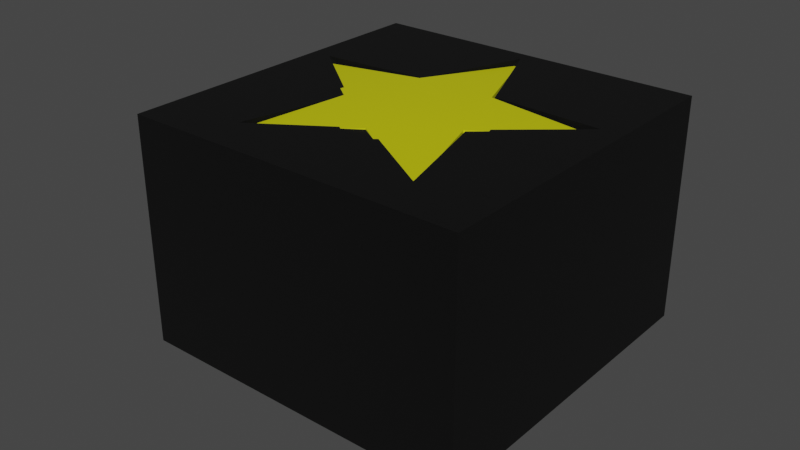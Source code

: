 # Source: Star_Mold.blend  (saved by Blender 2.93.21; exported with 4.5.12 LTS)
import bpy
from mathutils import Matrix  # noqa: F401  (used for matrix-valued properties, if any)

bpy.ops.wm.read_factory_settings(use_empty=True)
scene = bpy.context.scene
scene.name = 'Scene'

# ---- collections
col_collection = bpy.data.collections.new('Collection'); scene.collection.children.link(col_collection)

# ---- materials (node trees are filled in below, after node groups)
mat_material = bpy.data.materials.new('Material')
mat_material.alpha_threshold = 0.0
mat_material.use_transparent_shadow = False
mat_material.line_color = (0.0, 0.0, 0.0, 1.0)
mat_lowpoly_christmas_pack_057_phong1 = bpy.data.materials.new('Lowpoly_Christmas_Pack_057:phong1')
mat_lowpoly_christmas_pack_057_phong1.use_transparent_shadow = False
mat_lowpoly_christmas_pack_057_phong1.diffuse_color = (1.0, 1.0, 0.0, 1.0)
mat_lowpoly_christmas_pack_057_phong1.roughness = 0.5528
mat_lowpoly_christmas_pack_057_phong1.specular_intensity = 1.0
mat_lowpoly_christmas_pack_057_phong1.metallic = 0.5

# ---- material node trees
mat_material.use_nodes = True; mat_material.node_tree.nodes.clear()
_N = mat_material.node_tree.nodes; _L = mat_material.node_tree.links
n0 = _N.new('ShaderNodeOutputMaterial'); n0.name = 'Material Output'; n0.location = (300, 300)
n1 = _N.new('ShaderNodeBsdfPrincipled'); n1.name = 'Principled BSDF'; n1.location = (10, 300)
n1.distribution = 'GGX'
n1.subsurface_method = 'BURLEY'
n1.inputs[0].default_value = (0.0, 0.0, 0.0, 1.0)
n1.inputs[1].default_value = 0.6636
n1.inputs[2].default_value = 1.0
n1.inputs[3].default_value = 1.45
n1.inputs[13].default_value = 0.8818
n1.inputs[20].default_value = 0.03909
n1.inputs[27].default_value = (0.0, 0.0, 0.0, 1.0)
n1.inputs[28].default_value = 1.0
_L.new(n1.outputs[0], n0.inputs[0])
n0.is_active_output = True
mat_lowpoly_christmas_pack_057_phong1.use_nodes = True; mat_lowpoly_christmas_pack_057_phong1.node_tree.nodes.clear()
_N = mat_lowpoly_christmas_pack_057_phong1.node_tree.nodes; _L = mat_lowpoly_christmas_pack_057_phong1.node_tree.links
n0 = _N.new('ShaderNodeBsdfPrincipled'); n0.name = 'Principled BSDF'; n0.location = (10, 300)
n0.distribution = 'GGX'
n0.subsurface_method = 'BURLEY'
n0.inputs[0].default_value = (1.0, 1.0, 0.0, 1.0)
n0.inputs[1].default_value = 0.5
n0.inputs[2].default_value = 0.5528
n0.inputs[3].default_value = 1.45
n0.inputs[13].default_value = 1.0
n0.inputs[27].default_value = (0.0, 0.0, 0.0, 1.0)
n0.inputs[28].default_value = 1.0
n1 = _N.new('ShaderNodeOutputMaterial'); n1.name = 'Material Output'; n1.location = (300, 300)
n2 = _N.new('ShaderNodeNormalMap'); n2.name = 'Normal Map'; n2.location = (-300, -300)
n2.label = 'Normal/Map'
_L.new(n0.outputs[0], n1.inputs[0])
_L.new(n2.outputs[0], n0.inputs[5])
n1.is_active_output = True

# ---- world
world_world = bpy.data.worlds.new('World'); scene.world = world_world
world_world.use_nodes = True; world_world.node_tree.nodes.clear()
_N = world_world.node_tree.nodes; _L = world_world.node_tree.links
n0 = _N.new('ShaderNodeOutputWorld'); n0.name = 'World Output'; n0.location = (300, 300)
n1 = _N.new('ShaderNodeBackground'); n1.name = 'Background'; n1.location = (10, 300)
n1.inputs[0].default_value = (0.05088, 0.05088, 0.05088, 1.0)
_L.new(n1.outputs[0], n0.inputs[0])
n0.is_active_output = True
world_world.color = (0.05088, 0.05088, 0.05088)
world_world.use_sun_shadow = False
world_world.sun_shadow_jitter_overblur = 0.0

# ---- meshes
me_cube = bpy.data.meshes.new('Cube')
me_cube.from_pydata([(1.0, 1.0, 1.0), (1.0, 1.0, -1.0), (1.0, -1.0, 1.0), (1.0, -1.0, -1.0), (-1.0, 1.0, 1.0), (-1.0, 1.0, -1.0), (-1.0, -1.0, 1.0), (-1.0, -1.0, -1.0), (-0.2407, 0.3195, 0.4043), (-0.3782, -0.1302, 0.4043), (0.006981, -0.3999, 0.4043), (0.3825, -0.1169, 0.4043), (0.2294, 0.3277, 0.4043), (0.0, 0.0, 0.4043), (-0.8797, 0.2672, 1.0), (-0.3782, -0.1302, 1.0), (-0.8787, 0.2704, 1.0), (-0.01771, 0.9192, 1.0), (-0.2407, 0.3195, 1.0), (0.2294, 0.3277, 1.0), (-0.01438, 0.9192, 1.0), (-0.5287, -0.7521, 1.0), (-0.526, -0.754, 1.0), (0.006981, -0.3999, 1.0), (0.8698, 0.2977, 1.0), (0.8687, 0.3009, 1.0), (0.5546, -0.7332, 1.0), (0.5519, -0.7352, 1.0), (0.3825, -0.1169, 1.0)], [], [(21, 6, 2, 26, 27, 23, 22), (2, 0, 4, 6, 21, 15, 14, 16, 18, 17, 20, 19, 25, 24, 28, 26), (3, 2, 6, 7), (7, 6, 4, 5), (5, 1, 3, 7), (1, 0, 2, 3), (5, 4, 0, 1), (9, 13, 8), (10, 13, 9), (11, 13, 10), (12, 13, 11), (8, 13, 12), (9, 8, 16, 14), (9, 14, 15), (8, 18, 16), (9, 21, 22, 10), (10, 22, 23), (21, 9, 15), (11, 10, 27, 26), (11, 26, 28), (23, 27, 10), (12, 11, 24, 25), (19, 12, 25), (28, 24, 11), (17, 8, 12, 20), (18, 8, 17), (19, 20, 12)])
me_cube.polygons.foreach_set('use_smooth', [0, 0, 0, 0, 0, 0, 0, 1, 1, 1, 1, 1, 1, 1, 1, 1, 1, 1, 1, 1, 1, 1, 1, 1, 1, 1, 1])
_k = set([(8, 16), (8, 17), (8, 18), (9, 14), (9, 15), (9, 21), (10, 22), (10, 23), (10, 27), (11, 24), (11, 26), (11, 28), (12, 19), (12, 20), (12, 25)])
me_cube.attributes.new('sharp_edge', 'BOOLEAN', 'EDGE').data.foreach_set('value', [ (min(e.vertices), max(e.vertices)) in _k for e in me_cube.edges])
_uv = me_cube.uv_layers.new(name='UVMap')
_uv.uv.foreach_set('vector', [0.8161, 0.719, 0.875, 0.75, 0.625, 0.75, 0.6807, 0.7167, 0.681, 0.7169, 0.7491, 0.675, 0.8157, 0.7193, 0.625, 0.75, 0.625, 0.5, 0.875, 0.5, 0.875, 0.75, 0.8161, 0.719, 0.7973, 0.6413, 0.86, 0.5916, 0.8598, 0.5912, 0.7801, 0.5851, 0.7522, 0.5101, 0.7518, 0.5101, 0.7213, 0.584, 0.6414, 0.5874, 0.6413, 0.5878, 0.7022, 0.6396, 0.6807, 0.7167, 0.375, 0.75, 0.625, 0.75, 0.625, 1.0, 0.375, 1.0, 0.375, 0.0, 0.625, 0.0, 0.625, 0.25, 0.375, 0.25, 0.125, 0.5, 0.375, 0.5, 0.375, 0.75, 0.125, 0.75, 0.375, 0.5, 0.625, 0.5, 0.625, 0.75, 0.375, 0.75, 0.375, 0.25, 0.625, 0.25, 0.625, 0.5, 0.375, 0.5, 0.0, 0.0, 0.0, 0.0, 0.0, 0.0, 0.0, 0.0, 0.0, 0.0, 0.0, 0.0, 0.0, 0.0, 0.0, 0.0, 0.0, 0.0, 0.0, 0.0, 0.0, 0.0, 0.0, 0.0, 0.0, 0.0, 0.0, 0.0, 0.0, 0.0, 0.0, 0.0, 0.0, 0.0, 0.0, 0.0, 0.0, 0.0, 0.0, 0.0, 0.0, 0.0, 0.0, 0.0, 0.0, 0.0, 0.0, 0.0, 0.0, 0.0, 0.0, 0.0, 0.0, 0.0, 0.0, 0.0, 0.0, 0.0, 0.0, 0.0, 0.0, 0.0, 0.0, 0.0, 0.0, 0.0, 0.0, 0.0, 0.0, 0.0, 0.0, 0.0, 0.0, 0.0, 0.0, 0.0, 0.0, 0.0, 0.0, 0.0, 0.0, 0.0, 0.0, 0.0, 0.0, 0.0, 0.0, 0.0, 0.0, 0.0, 0.0, 0.0, 0.0, 0.0, 0.0, 0.0, 0.0, 0.0, 0.0, 0.0, 0.0, 0.0, 0.0, 0.0, 0.0, 0.0, 0.0, 0.0, 0.0, 0.0, 0.0, 0.0, 0.0, 0.0, 0.0, 0.0, 0.0, 0.0, 0.0, 0.0, 0.0, 0.0, 0.0, 0.0, 0.0, 0.0, 0.0, 0.0, 0.0, 0.0])
_uv.active_render = True
_uv = me_cube.uv_layers.new(name='map1')
_uv.uv.foreach_set('vector', [0.0, 0.0, 0.0, 0.0, 0.0, 0.0, 0.0, 0.0, 0.0, 0.0, 0.0, 0.0, 0.0, 0.0, 0.0, 0.0, 0.0, 0.0, 0.0, 0.0, 0.0, 0.0, 0.0, 0.0, 0.0, 0.0, 0.0, 0.0, 0.0, 0.0, 0.0, 0.0, 0.0, 0.0, 0.0, 0.0, 0.0, 0.0, 0.0, 0.0, 0.0, 0.0, 0.0, 0.0, 0.0, 0.0, 0.0, 0.0, 0.0, 0.0, 0.0, 0.0, 0.0, 0.0, 0.0, 0.0, 0.0, 0.0, 0.0, 0.0, 0.0, 0.0, 0.0, 0.0, 0.0, 0.0, 0.0, 0.0, 0.0, 0.0, 0.0, 0.0, 0.0, 0.0, 0.0, 0.0, 0.0, 0.0, 0.0, 0.0, 0.0, 0.0, 0.0, 0.0, 0.0, 0.0, 0.3736, 0.06441, 0.5, 0.15, 0.4195, 0.09552, 0.3736, 0.2481, 0.5, 0.15, 0.3736, 0.06441, 0.5483, 0.3049, 0.5, 0.15, 0.5009, 0.1528, 0.6562, 0.1562, 0.5, 0.15, 0.5483, 0.3049, 0.5483, 0.007647, 0.5, 0.15, 0.6562, 0.1562, -2.794e-10, -2.33e-10, -2.794e-10, -2.33e-10, 0.3972, 0.4969, 0.3972, 0.4969, -2.794e-10, -2.33e-10, 0.3972, 0.4969, -2.794e-10, -2.33e-10, -2.794e-10, -2.33e-10, -2.794e-10, -2.33e-10, 0.3972, 0.4969, -2.794e-10, -2.33e-10, 0.4468, 0.4969, 0.4468, 0.4969, -2.794e-10, -2.33e-10, -2.794e-10, -2.33e-10, 0.4468, 0.4969, -2.794e-10, -2.33e-10, 0.4468, 0.4969, -2.794e-10, -2.33e-10, -2.794e-10, -2.33e-10, -2.794e-10, -2.33e-10, -2.794e-10, -2.33e-10, 0.4965, 0.4969, 0.4965, 0.4969, -2.794e-10, -2.33e-10, 0.4965, 0.4969, -2.794e-10, -2.33e-10, -2.794e-10, -2.33e-10, 0.4965, 0.4969, -2.794e-10, -2.33e-10, 0.575, 0.3125, -2.794e-10, -2.33e-10, 0.5461, 0.4969, 0.5502, 0.4991, 0.575, 0.4991, 0.575, 0.3125, 0.5502, 0.4991, -2.794e-10, -2.33e-10, 0.5461, 0.4969, -2.794e-10, -2.33e-10, 0.004431, 0.002216, 0.625, 0.3125, 0.575, 0.3125, 0.004076, 0.002215, 0.625, 0.4991, 0.625, 0.3125, 0.004431, 0.002215, 0.575, 0.4991, 0.004077, 0.002216, 0.575, 0.3125])
me_cube.materials.append(mat_material)
me_cube.use_remesh_preserve_volume = False
me_cube.use_remesh_preserve_attributes = False
me_cube.use_mirror_vertex_groups = False
me_cube.update()
me_cube.normals_split_custom_set([tuple(v) for v in zip(*[iter([0.0, 0.0, 1.0, 0.0, 0.0, 1.0, 0.0, 0.0, 1.0, 0.0, 0.0, 1.0, 0.0, 0.0, 1.0, 0.0, 0.0, 1.0, 0.0, 0.0, 1.0, 2.554e-08, 0.0, 1.0, 2.554e-08, 0.0, 1.0, 2.554e-08, 0.0, 1.0, 2.554e-08, 0.0, 1.0, 2.554e-08, 0.0, 1.0, 2.554e-08, 0.0, 1.0, 2.554e-08, 0.0, 1.0, 2.554e-08, 0.0, 1.0, 2.554e-08, 0.0, 1.0, 2.554e-08, 0.0, 1.0, 2.554e-08, 0.0, 1.0, 2.554e-08, 0.0, 1.0, 2.554e-08, 0.0, 1.0, 2.554e-08, 0.0, 1.0, 2.554e-08, 0.0, 1.0, 2.554e-08, 0.0, 1.0, 0.0, -1.0, 0.0, 0.0, -1.0, 0.0, 0.0, -1.0, 0.0, 0.0, -1.0, 0.0, -1.0, 0.0, 0.0, -1.0, 0.0, 0.0, -1.0, 0.0, 0.0, -1.0, 0.0, 0.0, 0.0, 0.0, -1.0, 0.0, 0.0, -1.0, 0.0, 0.0, -1.0, 0.0, 0.0, -1.0, 1.0, 0.0, 0.0, 1.0, 0.0, 0.0, 1.0, 0.0, 0.0, 1.0, 0.0, 0.0, 0.0, 1.0, 0.0, 0.0, 1.0, 0.0, 0.0, 1.0, 0.0, 0.0, 1.0, 0.0, 0.3508, 0.1208, 0.9286, -3.917e-08, -4.768e-07, 1.0, 0.2233, -0.2963, 0.9286, -0.006475, 0.371, 0.9286, -3.917e-08, -4.768e-07, 1.0, 0.3508, 0.1208, 0.9286, -0.3548, 0.1085, 0.9286, -3.917e-08, -4.768e-07, 1.0, -0.006475, 0.371, 0.9286, -0.2128, -0.3039, 0.9286, -3.917e-08, -4.768e-07, 1.0, -0.3548, 0.1085, 0.9286, 0.2233, -0.2963, 0.9286, -3.917e-08, -4.768e-07, 1.0, -0.2128, -0.3039, 0.9286, 0.3508, 0.1208, 0.9286, 0.2233, -0.2963, 0.9286, 0.6762, -0.2067, 0.7071, 0.6762, -0.2067, 0.7071, 0.6211, 0.7837, 0.0, 0.6211, 0.7837, 0.0, 0.6211, 0.7837, 0.0, 0.07669, -0.9971, 0.0, 0.07669, -0.9971, 0.0, 0.07669, -0.9971, 0.0, 0.3508, 0.1208, 0.9286, 0.4056, 0.5792, 0.7071, 0.4056, 0.5792, 0.7071, -0.006475, 0.371, 0.9286, -0.5534, 0.8329, 0.0, -0.5534, 0.8329, 0.0, -0.5534, 0.8329, 0.0, 0.972, -0.2352, 0.0, 0.972, -0.2352, 0.0, 0.972, -0.2352, 0.0, -0.3548, 0.1085, 0.9286, -0.006475, 0.371, 0.9286, -0.4255, 0.5647, 0.7071, -0.4255, 0.5647, 0.7071, -0.9632, -0.269, 0.0, -0.9632, -0.269, 0.0, -0.9632, -0.269, 0.0, 0.524, 0.8517, 0.0, 0.524, 0.8517, 0.0, 0.524, 0.8517, 0.0, -0.2128, -0.3039, 0.9286, -0.3548, 0.1085, 0.9286, -0.6686, -0.2302, 0.7071, -0.6686, -0.2302, 0.7071, -0.04184, -0.9991, 0.0, -0.04184, -0.9991, 0.0, -0.04184, -0.9991, 0.0, -0.6481, 0.7616, 0.0, -0.6481, 0.7616, 0.0, -0.6481, 0.7616, 0.0, 0.01234, -0.707, 0.7071, 0.2233, -0.2963, 0.9286, -0.2128, -0.3039, 0.9286, 0.01234, -0.707, 0.7071, 0.9373, -0.3485, 0.0, 0.9373, -0.3485, 0.0, 0.9373, -0.3485, 0.0, -0.9246, -0.381, 0.0, -0.9246, -0.381, 0.0, -0.9246, -0.381, 0.0])] * 3)])
me_mesh = bpy.data.meshes.new('Mesh')
me_mesh.from_pydata([(0.309, -1.0, -0.9511), (-0.809, -1.0, -0.5878), (-0.809, -1.0, 0.5878), (0.309, -1.0, 0.9511), (1.0, -1.0, 0.0), (0.309, 1.0, -0.9511), (-0.809, 1.0, -0.5878), (-0.809, 1.0, 0.5878), (0.309, 1.0, 0.9511), (1.0, 1.0, 0.0), (0.0, -1.0, 0.0), (0.0, 1.0, 0.0), (-0.7135, 4.768e-07, -2.196), (-2.309, 4.768e-07, -5.096e-06), (-0.7135, 4.768e-07, 2.196), (1.868, 4.768e-07, 1.357), (1.868, 4.768e-07, -1.357)], [], [(1, 0, 10), (2, 1, 10), (3, 2, 10), (4, 3, 10), (0, 4, 10), (5, 6, 11), (6, 7, 11), (7, 8, 11), (8, 9, 11), (9, 5, 11), (0, 1, 12), (1, 6, 12), (6, 5, 12), (5, 0, 12), (1, 2, 13), (2, 7, 13), (7, 6, 13), (6, 1, 13), (2, 3, 14), (3, 8, 14), (8, 7, 14), (7, 2, 14), (3, 4, 15), (4, 9, 15), (9, 8, 15), (8, 3, 15), (4, 0, 16), (0, 5, 16), (5, 9, 16), (9, 4, 16)])
me_mesh.polygons.foreach_set('use_smooth', [True] * 30)
_k = set([(0, 5), (0, 12), (0, 16), (1, 6), (1, 12), (1, 13), (2, 7), (2, 13), (2, 14), (3, 8), (3, 14), (3, 15), (4, 9), (4, 15), (4, 16), (5, 12), (5, 16), (6, 12), (6, 13), (7, 13), (7, 14), (8, 14), (8, 15), (9, 15), (9, 16)])
me_mesh.attributes.new('sharp_edge', 'BOOLEAN', 'EDGE').data.foreach_set('value', [ (min(e.vertices), max(e.vertices)) in _k for e in me_mesh.edges])
_uv = me_mesh.uv_layers.new(name='map1')
_uv.uv.foreach_set('vector', [0.3736, 0.06441, 0.5483, 0.007647, 0.5, 0.15, 0.3736, 0.2481, 0.3736, 0.06441, 0.5, 0.15, 0.5483, 0.3049, 0.3736, 0.2481, 0.5, 0.15, 0.6562, 0.1562, 0.5483, 0.3049, 0.5, 0.15, 0.5483, 0.007647, 0.6562, 0.1562, 0.5, 0.15, 0.5483, 0.9924, 0.3736, 0.9356, 0.5, 0.8375, 0.3736, 0.9356, 0.3736, 0.7519, 0.5, 0.8375, 0.3736, 0.7519, 0.5483, 0.6951, 0.5, 0.8375, 0.5483, 0.6951, 0.6562, 0.8438, 0.5, 0.8375, 0.6562, 0.8438, 0.5483, 0.9924, 0.5, 0.8375, -2.794e-10, -2.33e-10, -2.794e-10, -2.33e-10, 0.4, 0.5005, -2.794e-10, -2.33e-10, -2.794e-10, -2.33e-10, 0.4, 0.5005, -2.794e-10, -2.33e-10, -2.794e-10, -2.33e-10, 0.4, 0.5005, -2.794e-10, -2.33e-10, -2.794e-10, -2.33e-10, 0.4, 0.5005, -2.794e-10, -2.33e-10, -2.794e-10, -2.33e-10, 0.45, 0.5005, -2.794e-10, -2.33e-10, -2.794e-10, -2.33e-10, 0.45, 0.5005, -2.794e-10, -2.33e-10, -2.794e-10, -2.33e-10, 0.45, 0.5005, -2.794e-10, -2.33e-10, -2.794e-10, -2.33e-10, 0.45, 0.5005, -2.794e-10, -2.33e-10, -2.794e-10, -2.33e-10, 0.5, 0.5005, -2.794e-10, -2.33e-10, -2.794e-10, -2.33e-10, 0.5, 0.5005, -2.794e-10, -2.33e-10, -2.794e-10, -2.33e-10, 0.5, 0.5005, -2.794e-10, -2.33e-10, -2.794e-10, -2.33e-10, 0.5, 0.5005, -2.794e-10, -2.33e-10, 0.575, 0.3125, 0.55, 0.5005, 0.575, 0.3125, 0.575, 0.6884, 0.55, 0.5005, 0.575, 0.6884, -2.794e-10, -2.33e-10, 0.55, 0.5005, -2.794e-10, -2.33e-10, -2.794e-10, -2.33e-10, 0.55, 0.5005, 0.575, 0.3125, 0.625, 0.3125, -2.794e-10, -2.33e-10, 0.625, 0.3125, 0.625, 0.6884, -2.794e-10, -2.33e-10, 0.625, 0.6884, 0.575, 0.6884, -2.794e-10, -2.33e-10, 0.575, 0.6884, 0.575, 0.3125, -2.794e-10, -2.33e-10])
me_mesh.materials.append(mat_lowpoly_christmas_pack_057_phong1)
me_mesh.use_remesh_fix_poles = True
me_mesh.use_remesh_preserve_attributes = False
me_mesh.update()
me_mesh.normals_split_custom_set([tuple(v) for v in zip(*[iter([-0.29, -0.9336, -0.2107, 0.1108, -0.9336, -0.3409, 2.7e-07, -1.0, -1.629e-07, -0.29, -0.9336, 0.2107, -0.29, -0.9336, -0.2107, 2.7e-07, -1.0, -1.629e-07, 0.1108, -0.9336, 0.3409, -0.29, -0.9336, 0.2107, 2.7e-07, -1.0, -1.629e-07, 0.3584, -0.9336, -2.373e-06, 0.1108, -0.9336, 0.3409, 2.7e-07, -1.0, -1.629e-07, 0.1108, -0.9336, -0.3409, 0.3584, -0.9336, -2.373e-06, 2.7e-07, -1.0, -1.629e-07, 0.1108, 0.9336, -0.3409, -0.29, 0.9336, -0.2107, 3.086e-07, 1.0, -2.131e-07, -0.29, 0.9336, -0.2107, -0.29, 0.9336, 0.2107, 3.086e-07, 1.0, -2.131e-07, -0.29, 0.9336, 0.2107, 0.1108, 0.9336, 0.3409, 3.086e-07, 1.0, -2.131e-07, 0.1108, 0.9336, 0.3409, 0.3584, 0.9336, -2.641e-06, 3.086e-07, 1.0, -2.131e-07, 0.3584, 0.9336, -2.641e-06, 0.1108, 0.9336, -0.3409, 3.086e-07, 1.0, -2.131e-07, 0.1108, -0.9336, -0.3409, -0.29, -0.9336, -0.2107, -0.1714, -0.8321, -0.5276, -0.9982, 0.0, -0.05927, -0.9982, 0.0, -0.05927, -0.9982, 0.0, -0.05927, -0.29, 0.9336, -0.2107, 0.1108, 0.9336, -0.3409, -0.1714, 0.8321, -0.5276, 0.7728, 0.0, -0.6347, 0.7728, 0.0, -0.6347, 0.7728, 0.0, -0.6347, -0.29, -0.9336, -0.2107, -0.29, -0.9336, 0.2107, -0.5547, -0.8321, -6.187e-07, -0.3648, 0.0, 0.9311, -0.3648, 0.0, 0.9311, -0.3648, 0.0, 0.9311, -0.29, 0.9336, 0.2107, -0.29, 0.9336, -0.2107, -0.5547, 0.8321, -6.75e-07, -0.3648, 0.0, -0.9311, -0.3648, 0.0, -0.9311, -0.3648, 0.0, -0.9311, -0.29, -0.9336, 0.2107, 0.1108, -0.9336, 0.3409, -0.1714, -0.8321, 0.5276, 0.7728, 0.0, 0.6347, 0.7728, 0.0, 0.6347, 0.7728, 0.0, 0.6347, 0.1108, 0.9336, 0.3409, -0.29, 0.9336, 0.2107, -0.1714, 0.8321, 0.5276, -0.9982, 0.0, 0.05927, -0.9982, 0.0, 0.05927, -0.9982, 0.0, 0.05927, 0.1108, -0.9336, 0.3409, 0.3584, -0.9336, -2.373e-06, 0.4488, -0.8321, 0.326, 0.8424, 0.0, -0.5388, 0.8424, 0.0, -0.5388, 0.8424, 0.0, -0.5388, 0.3584, 0.9336, -2.641e-06, 0.1108, 0.9336, 0.3409, 0.4488, 0.8321, 0.326, -0.2521, 0.0, 0.9677, -0.2521, 0.0, 0.9677, -0.2521, 0.0, 0.9677, 0.3584, -0.9336, -2.373e-06, 0.1108, -0.9336, -0.3409, 0.4488, -0.8321, -0.326, -0.2521, 0.0, -0.9677, -0.2521, 0.0, -0.9677, -0.2521, 0.0, -0.9677, 0.1108, 0.9336, -0.3409, 0.3584, 0.9336, -2.641e-06, 0.4488, 0.8321, -0.326, 0.8424, 0.0, 0.5388, 0.8424, 0.0, 0.5388, 0.8424, 0.0, 0.5388])] * 3)])

# ---- objects
ob_cube = bpy.data.objects.new('Cube', me_cube)
ob_lowpoly_christmas_pack_057_pcylinder1 = bpy.data.objects.new('Lowpoly_Christmas_Pack_057:pCylinder1', me_mesh)
ob_group1 = bpy.data.objects.new('group1', None)
ob_lowpoly_christmas_pack_057_group1 = bpy.data.objects.new('Lowpoly_Christmas_Pack_057:group1', None)
ob_star = bpy.data.objects.new('Star', None)

# ---- transforms, parenting, visibility, modifiers, constraints
ob_cube.location = (0.0, 0.0, 0.0)
ob_cube.scale = (0.75, 0.75, 0.5)
ob_cube.lock_rotations_4d = False
ob_cube.empty_display_type = 'ARROWS'
ob_cube.lineart.crease_threshold = 0.0
ob_lowpoly_christmas_pack_057_pcylinder1.parent = ob_group1
ob_lowpoly_christmas_pack_057_pcylinder1.location = (0.0, -0.03862, 1.727e-07)
ob_lowpoly_christmas_pack_057_pcylinder1.rotation_euler = (0.0, 0.9599, 0.0)
ob_lowpoly_christmas_pack_057_pcylinder1.scale = (0.3, 0.3, 0.3)
ob_lowpoly_christmas_pack_057_pcylinder1.color = (0.8, 0.8, 0.8, 1.0)
ob_group1.parent = ob_lowpoly_christmas_pack_057_group1
ob_group1.location = (0.0, 0.0, 0.0)
ob_group1.color = (0.8, 0.8, 0.8, 1.0)
ob_lowpoly_christmas_pack_057_group1.parent = ob_star
ob_lowpoly_christmas_pack_057_group1.location = (0.0, 0.0, 0.0)
ob_lowpoly_christmas_pack_057_group1.color = (0.8, 0.8, 0.8, 1.0)
ob_star.location = (0.0, -0.02086, 0.4796)
ob_star.rotation_euler = (1.571, -0.0, 0.0)
ob_star.scale = (1.0, 0.1, 1.0)
ob_star.color = (0.8, 0.8, 0.8, 1.0)

# ---- collection membership
col_collection.objects.link(ob_cube)
col_collection.objects.link(ob_lowpoly_christmas_pack_057_pcylinder1)
col_collection.objects.link(ob_group1)
col_collection.objects.link(ob_lowpoly_christmas_pack_057_group1)
col_collection.objects.link(ob_star)

# ---- scene / render settings (as saved in the file)
scene.frame_start = 1; scene.frame_end = 250; scene.frame_set(1)
scene.render.engine = 'BLENDER_EEVEE_NEXT'
scene.cycles.use_denoising = False
scene.cycles.samples = 128
scene.cycles.sampling_pattern = 'TABULATED_SOBOL'
scene.cycles.use_adaptive_sampling = False
scene.cycles.use_light_tree = False
scene.view_settings.view_transform = 'Filmic'
bpy.context.view_layer.update()

# ---- added for rendering (the .blend has no active camera and no usable light): camera, sun
cam_auto = bpy.data.cameras.new('AutoCamera')
cam_auto.lens = 50.0
cam_auto.sensor_width = 36.0
cam_auto.clip_end = 1000.0
ob_auto_camera = bpy.data.objects.new('AutoCamera', cam_auto)
scene.collection.objects.link(ob_auto_camera)
ob_auto_camera.location = (2.48252, -3.09959, 2.01925)
ob_auto_camera.rotation_euler = (1.09748, -7.21219e-08, 0.694738)
scene.camera = ob_auto_camera
light_auto_sun = bpy.data.lights.new('AutoSun', 'SUN')
light_auto_sun.energy = 3.0
light_auto_sun.angle = 0.0523599
ob_auto_sun = bpy.data.objects.new('AutoSun', light_auto_sun)
scene.collection.objects.link(ob_auto_sun)
ob_auto_sun.rotation_euler = (0.872665, 0.174533, 0.523599)
bpy.context.view_layer.update()
